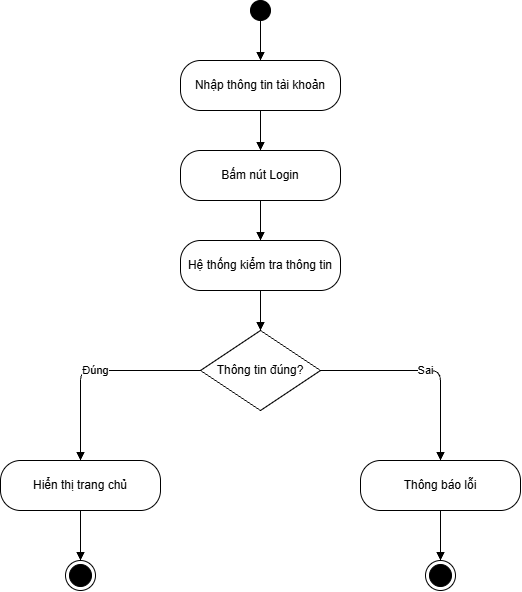

The diagram above was exported from draw.io. Its source (the exported page's mxGraphModel, read from the mxfile embedded in the PNG):
<mxGraphModel dx="1414" dy="744" grid="1" gridSize="10" guides="1" tooltips="1" connect="1" arrows="1" fold="1" page="1" pageScale="1" pageWidth="827" pageHeight="1169" math="0" shadow="0">
  <root>
    <mxCell id="0" />
    <mxCell id="1" parent="0" />
    <mxCell id="start" parent="1" style="ellipse;html=1;fillColor=#000000;strokeColor=#000000;" value="" vertex="1">
      <mxGeometry height="20" width="20" x="290" y="20" as="geometry" />
    </mxCell>
    <mxCell id="a1" parent="1" style="rounded=1;arcSize=40;whiteSpace=wrap;html=1;" value="Nhập thông tin tài khoản" vertex="1">
      <mxGeometry height="50" width="160" x="220" y="80" as="geometry" />
    </mxCell>
    <mxCell id="a2" parent="1" style="rounded=1;arcSize=40;whiteSpace=wrap;html=1;" value="Bấm nút Login" vertex="1">
      <mxGeometry height="50" width="160" x="220" y="170" as="geometry" />
    </mxCell>
    <mxCell id="a3" parent="1" style="rounded=1;arcSize=40;whiteSpace=wrap;html=1;" value="Hệ thống kiểm tra thông tin" vertex="1">
      <mxGeometry height="50" width="160" x="220" y="260" as="geometry" />
    </mxCell>
    <mxCell id="d1" parent="1" style="rhombus;whiteSpace=wrap;html=1;" value="Thông tin đúng?" vertex="1">
      <mxGeometry height="80" width="120" x="240" y="350" as="geometry" />
    </mxCell>
    <mxCell id="a4" parent="1" style="rounded=1;arcSize=40;whiteSpace=wrap;html=1;" value="Hiển thị trang chủ" vertex="1">
      <mxGeometry height="50" width="160" x="40" y="480" as="geometry" />
    </mxCell>
    <mxCell id="a5" parent="1" style="rounded=1;arcSize=40;whiteSpace=wrap;html=1;" value="Thông báo lỗi" vertex="1">
      <mxGeometry height="50" width="160" x="400" y="480" as="geometry" />
    </mxCell>
    <mxCell id="end1" parent="1" style="ellipse;html=1;shape=endState;fillColor=#000000;strokeColor=#000000;" value="" vertex="1">
      <mxGeometry height="30" width="30" x="105" y="580" as="geometry" />
    </mxCell>
    <mxCell id="end2" parent="1" style="ellipse;html=1;shape=endState;fillColor=#000000;strokeColor=#000000;" value="" vertex="1">
      <mxGeometry height="30" width="30" x="465" y="580" as="geometry" />
    </mxCell>
    <mxCell id="e1" edge="1" parent="1" source="start" style="endArrow=block;html=1;" target="a1">
      <mxGeometry relative="1" as="geometry" />
    </mxCell>
    <mxCell id="e2" edge="1" parent="1" source="a1" style="endArrow=block;html=1;" target="a2">
      <mxGeometry relative="1" as="geometry" />
    </mxCell>
    <mxCell id="e3" edge="1" parent="1" source="a2" style="endArrow=block;html=1;" target="a3">
      <mxGeometry relative="1" as="geometry" />
    </mxCell>
    <mxCell id="e4" edge="1" parent="1" source="a3" style="endArrow=block;html=1;" target="d1">
      <mxGeometry relative="1" as="geometry" />
    </mxCell>
    <mxCell id="e5" edge="1" parent="1" source="d1" style="endArrow=block;html=1;edgeStyle=orthogonalEdgeStyle;" target="a4" value="Đúng">
      <mxGeometry relative="1" as="geometry" />
    </mxCell>
    <mxCell id="e6" edge="1" parent="1" source="d1" style="endArrow=block;html=1;edgeStyle=orthogonalEdgeStyle;" target="a5" value="Sai">
      <mxGeometry relative="1" as="geometry" />
    </mxCell>
    <mxCell id="e7" edge="1" parent="1" source="a4" style="endArrow=block;html=1;" target="end1">
      <mxGeometry relative="1" as="geometry" />
    </mxCell>
    <mxCell id="e8" edge="1" parent="1" source="a5" style="endArrow=block;html=1;" target="end2">
      <mxGeometry relative="1" as="geometry" />
    </mxCell>
  </root>
</mxGraphModel>